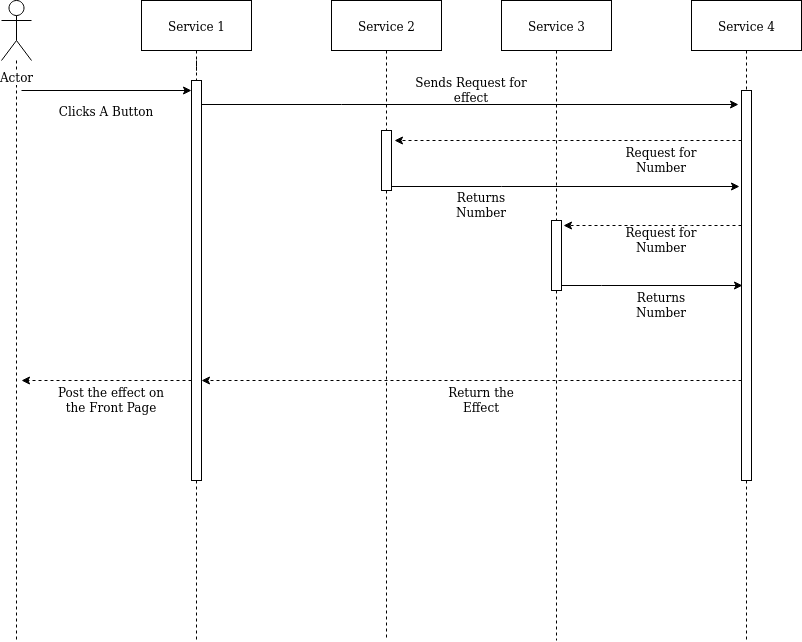

The diagram above was exported from draw.io. Its source (the exported page's mxGraphModel, read from the mxfile embedded in the PNG):
<mxGraphModel dx="1355" dy="776" grid="1" gridSize="10" guides="1" tooltips="1" connect="1" arrows="1" fold="1" page="1" pageScale="1" pageWidth="850" pageHeight="1100" math="0" shadow="0">
  <root>
    <mxCell id="1v6REwT_hA6G49pBPUgl-0" />
    <mxCell id="1v6REwT_hA6G49pBPUgl-1" parent="1v6REwT_hA6G49pBPUgl-0" />
    <mxCell id="1v6REwT_hA6G49pBPUgl-3" style="edgeStyle=orthogonalEdgeStyle;rounded=0;orthogonalLoop=1;jettySize=auto;html=1;dashed=1;endArrow=none;endFill=0;" parent="1v6REwT_hA6G49pBPUgl-1" source="1v6REwT_hA6G49pBPUgl-2" edge="1">
      <mxGeometry relative="1" as="geometry">
        <mxPoint x="195" y="680" as="targetPoint" />
      </mxGeometry>
    </mxCell>
    <mxCell id="1v6REwT_hA6G49pBPUgl-2" value="Actor" style="shape=umlActor;verticalLabelPosition=bottom;labelBackgroundColor=#ffffff;verticalAlign=top;html=1;" parent="1v6REwT_hA6G49pBPUgl-1" vertex="1">
      <mxGeometry x="180" y="40" width="30" height="60" as="geometry" />
    </mxCell>
    <mxCell id="1v6REwT_hA6G49pBPUgl-8" style="edgeStyle=orthogonalEdgeStyle;rounded=0;orthogonalLoop=1;jettySize=auto;html=1;exitX=0.5;exitY=1;exitDx=0;exitDy=0;dashed=1;endArrow=none;endFill=0;" parent="1v6REwT_hA6G49pBPUgl-1" source="1v6REwT_hA6G49pBPUgl-12" edge="1">
      <mxGeometry relative="1" as="geometry">
        <mxPoint x="375" y="680" as="targetPoint" />
      </mxGeometry>
    </mxCell>
    <mxCell id="1v6REwT_hA6G49pBPUgl-4" value="Service 1" style="html=1;" parent="1v6REwT_hA6G49pBPUgl-1" vertex="1">
      <mxGeometry x="320" y="40" width="110" height="50" as="geometry" />
    </mxCell>
    <mxCell id="1v6REwT_hA6G49pBPUgl-9" style="edgeStyle=orthogonalEdgeStyle;rounded=0;orthogonalLoop=1;jettySize=auto;html=1;exitX=0.5;exitY=1;exitDx=0;exitDy=0;dashed=1;endArrow=none;endFill=0;" parent="1v6REwT_hA6G49pBPUgl-1" source="1v6REwT_hA6G49pBPUgl-17" edge="1">
      <mxGeometry relative="1" as="geometry">
        <mxPoint x="565" y="680" as="targetPoint" />
      </mxGeometry>
    </mxCell>
    <mxCell id="1v6REwT_hA6G49pBPUgl-5" value="Service 2" style="html=1;" parent="1v6REwT_hA6G49pBPUgl-1" vertex="1">
      <mxGeometry x="510" y="40" width="110" height="50" as="geometry" />
    </mxCell>
    <mxCell id="1v6REwT_hA6G49pBPUgl-10" style="edgeStyle=orthogonalEdgeStyle;rounded=0;orthogonalLoop=1;jettySize=auto;html=1;exitX=0.5;exitY=1;exitDx=0;exitDy=0;dashed=1;endArrow=none;endFill=0;" parent="1v6REwT_hA6G49pBPUgl-1" source="1v6REwT_hA6G49pBPUgl-19" edge="1">
      <mxGeometry relative="1" as="geometry">
        <mxPoint x="735" y="680" as="targetPoint" />
      </mxGeometry>
    </mxCell>
    <mxCell id="1v6REwT_hA6G49pBPUgl-6" value="Service 3" style="html=1;" parent="1v6REwT_hA6G49pBPUgl-1" vertex="1">
      <mxGeometry x="680" y="40" width="110" height="50" as="geometry" />
    </mxCell>
    <mxCell id="1v6REwT_hA6G49pBPUgl-11" style="edgeStyle=orthogonalEdgeStyle;rounded=0;orthogonalLoop=1;jettySize=auto;html=1;exitX=0.5;exitY=1;exitDx=0;exitDy=0;dashed=1;endArrow=none;endFill=0;" parent="1v6REwT_hA6G49pBPUgl-1" source="1v6REwT_hA6G49pBPUgl-21" edge="1">
      <mxGeometry relative="1" as="geometry">
        <mxPoint x="925" y="680" as="targetPoint" />
      </mxGeometry>
    </mxCell>
    <mxCell id="1v6REwT_hA6G49pBPUgl-7" value="Service 4" style="html=1;" parent="1v6REwT_hA6G49pBPUgl-1" vertex="1">
      <mxGeometry x="870" y="40" width="110" height="50" as="geometry" />
    </mxCell>
    <mxCell id="1v6REwT_hA6G49pBPUgl-15" style="edgeStyle=orthogonalEdgeStyle;rounded=0;orthogonalLoop=1;jettySize=auto;html=1;startArrow=classic;startFill=1;endArrow=none;endFill=0;" parent="1v6REwT_hA6G49pBPUgl-1" source="1v6REwT_hA6G49pBPUgl-12" edge="1">
      <mxGeometry relative="1" as="geometry">
        <mxPoint x="200" y="130" as="targetPoint" />
        <Array as="points">
          <mxPoint x="200" y="130" />
        </Array>
      </mxGeometry>
    </mxCell>
    <mxCell id="t3mcL4kiVulX7Z0K1U18-0" style="edgeStyle=orthogonalEdgeStyle;rounded=0;orthogonalLoop=1;jettySize=auto;html=1;entryX=-0.3;entryY=0.036;entryDx=0;entryDy=0;entryPerimeter=0;" parent="1v6REwT_hA6G49pBPUgl-1" source="1v6REwT_hA6G49pBPUgl-12" target="1v6REwT_hA6G49pBPUgl-21" edge="1">
      <mxGeometry relative="1" as="geometry">
        <Array as="points">
          <mxPoint x="520" y="144" />
          <mxPoint x="520" y="144" />
        </Array>
      </mxGeometry>
    </mxCell>
    <mxCell id="t3mcL4kiVulX7Z0K1U18-11" style="edgeStyle=orthogonalEdgeStyle;rounded=0;orthogonalLoop=1;jettySize=auto;html=1;dashed=1;" parent="1v6REwT_hA6G49pBPUgl-1" source="1v6REwT_hA6G49pBPUgl-12" edge="1">
      <mxGeometry relative="1" as="geometry">
        <mxPoint x="200" y="420" as="targetPoint" />
        <Array as="points">
          <mxPoint x="320" y="420" />
          <mxPoint x="320" y="420" />
        </Array>
      </mxGeometry>
    </mxCell>
    <mxCell id="1v6REwT_hA6G49pBPUgl-12" value="" style="html=1;points=[];perimeter=orthogonalPerimeter;" parent="1v6REwT_hA6G49pBPUgl-1" vertex="1">
      <mxGeometry x="370" y="120" width="10" height="400" as="geometry" />
    </mxCell>
    <mxCell id="1v6REwT_hA6G49pBPUgl-13" style="edgeStyle=orthogonalEdgeStyle;rounded=0;orthogonalLoop=1;jettySize=auto;html=1;exitX=0.5;exitY=1;exitDx=0;exitDy=0;dashed=1;endArrow=none;endFill=0;" parent="1v6REwT_hA6G49pBPUgl-1" source="1v6REwT_hA6G49pBPUgl-4" target="1v6REwT_hA6G49pBPUgl-12" edge="1">
      <mxGeometry relative="1" as="geometry">
        <mxPoint x="375" y="680" as="targetPoint" />
        <mxPoint x="375" y="90" as="sourcePoint" />
      </mxGeometry>
    </mxCell>
    <mxCell id="1v6REwT_hA6G49pBPUgl-18" style="edgeStyle=orthogonalEdgeStyle;rounded=0;orthogonalLoop=1;jettySize=auto;html=1;exitX=0.5;exitY=1;exitDx=0;exitDy=0;dashed=1;endArrow=none;endFill=0;" parent="1v6REwT_hA6G49pBPUgl-1" source="1v6REwT_hA6G49pBPUgl-5" target="1v6REwT_hA6G49pBPUgl-17" edge="1">
      <mxGeometry relative="1" as="geometry">
        <mxPoint x="565" y="680" as="targetPoint" />
        <mxPoint x="565" y="90" as="sourcePoint" />
      </mxGeometry>
    </mxCell>
    <mxCell id="1v6REwT_hA6G49pBPUgl-20" style="edgeStyle=orthogonalEdgeStyle;rounded=0;orthogonalLoop=1;jettySize=auto;html=1;exitX=0.5;exitY=1;exitDx=0;exitDy=0;dashed=1;endArrow=none;endFill=0;" parent="1v6REwT_hA6G49pBPUgl-1" source="1v6REwT_hA6G49pBPUgl-6" target="1v6REwT_hA6G49pBPUgl-19" edge="1">
      <mxGeometry relative="1" as="geometry">
        <mxPoint x="735" y="680" as="targetPoint" />
        <mxPoint x="735" y="90" as="sourcePoint" />
      </mxGeometry>
    </mxCell>
    <mxCell id="1v6REwT_hA6G49pBPUgl-26" style="edgeStyle=orthogonalEdgeStyle;rounded=0;orthogonalLoop=1;jettySize=auto;html=1;startArrow=none;startFill=0;endArrow=classic;endFill=1;dashed=1;" parent="1v6REwT_hA6G49pBPUgl-1" source="1v6REwT_hA6G49pBPUgl-21" edge="1">
      <mxGeometry relative="1" as="geometry">
        <mxPoint x="380" y="420" as="targetPoint" />
        <Array as="points">
          <mxPoint x="790" y="420" />
          <mxPoint x="790" y="420" />
        </Array>
      </mxGeometry>
    </mxCell>
    <mxCell id="t3mcL4kiVulX7Z0K1U18-1" style="edgeStyle=orthogonalEdgeStyle;rounded=0;orthogonalLoop=1;jettySize=auto;html=1;entryX=1.3;entryY=0.167;entryDx=0;entryDy=0;entryPerimeter=0;dashed=1;" parent="1v6REwT_hA6G49pBPUgl-1" source="1v6REwT_hA6G49pBPUgl-21" target="1v6REwT_hA6G49pBPUgl-17" edge="1">
      <mxGeometry relative="1" as="geometry">
        <mxPoint x="580" y="180" as="targetPoint" />
        <Array as="points">
          <mxPoint x="790" y="180" />
          <mxPoint x="790" y="180" />
        </Array>
      </mxGeometry>
    </mxCell>
    <mxCell id="t3mcL4kiVulX7Z0K1U18-6" style="edgeStyle=orthogonalEdgeStyle;rounded=0;orthogonalLoop=1;jettySize=auto;html=1;entryX=1.2;entryY=0.071;entryDx=0;entryDy=0;entryPerimeter=0;dashed=1;" parent="1v6REwT_hA6G49pBPUgl-1" source="1v6REwT_hA6G49pBPUgl-21" target="1v6REwT_hA6G49pBPUgl-19" edge="1">
      <mxGeometry relative="1" as="geometry">
        <Array as="points">
          <mxPoint x="870" y="265" />
          <mxPoint x="870" y="265" />
        </Array>
      </mxGeometry>
    </mxCell>
    <mxCell id="1v6REwT_hA6G49pBPUgl-21" value="" style="html=1;points=[];perimeter=orthogonalPerimeter;" parent="1v6REwT_hA6G49pBPUgl-1" vertex="1">
      <mxGeometry x="920" y="130" width="10" height="390" as="geometry" />
    </mxCell>
    <mxCell id="1v6REwT_hA6G49pBPUgl-22" style="edgeStyle=orthogonalEdgeStyle;rounded=0;orthogonalLoop=1;jettySize=auto;html=1;exitX=0.5;exitY=1;exitDx=0;exitDy=0;dashed=1;endArrow=none;endFill=0;" parent="1v6REwT_hA6G49pBPUgl-1" source="1v6REwT_hA6G49pBPUgl-7" target="1v6REwT_hA6G49pBPUgl-21" edge="1">
      <mxGeometry relative="1" as="geometry">
        <mxPoint x="925" y="680" as="targetPoint" />
        <mxPoint x="925" y="90" as="sourcePoint" />
      </mxGeometry>
    </mxCell>
    <mxCell id="t3mcL4kiVulX7Z0K1U18-8" style="edgeStyle=orthogonalEdgeStyle;rounded=0;orthogonalLoop=1;jettySize=auto;html=1;entryX=0.1;entryY=0.5;entryDx=0;entryDy=0;entryPerimeter=0;" parent="1v6REwT_hA6G49pBPUgl-1" source="1v6REwT_hA6G49pBPUgl-19" target="1v6REwT_hA6G49pBPUgl-21" edge="1">
      <mxGeometry relative="1" as="geometry">
        <Array as="points">
          <mxPoint x="780" y="325" />
          <mxPoint x="780" y="325" />
        </Array>
      </mxGeometry>
    </mxCell>
    <mxCell id="1v6REwT_hA6G49pBPUgl-19" value="" style="html=1;points=[];perimeter=orthogonalPerimeter;" parent="1v6REwT_hA6G49pBPUgl-1" vertex="1">
      <mxGeometry x="730" y="260" width="10" height="70" as="geometry" />
    </mxCell>
    <mxCell id="t3mcL4kiVulX7Z0K1U18-9" style="edgeStyle=orthogonalEdgeStyle;rounded=0;orthogonalLoop=1;jettySize=auto;html=1;entryX=-0.2;entryY=0.246;entryDx=0;entryDy=0;entryPerimeter=0;" parent="1v6REwT_hA6G49pBPUgl-1" source="1v6REwT_hA6G49pBPUgl-17" target="1v6REwT_hA6G49pBPUgl-21" edge="1">
      <mxGeometry relative="1" as="geometry">
        <Array as="points">
          <mxPoint x="680" y="226" />
          <mxPoint x="680" y="226" />
        </Array>
      </mxGeometry>
    </mxCell>
    <mxCell id="1v6REwT_hA6G49pBPUgl-17" value="" style="html=1;points=[];perimeter=orthogonalPerimeter;" parent="1v6REwT_hA6G49pBPUgl-1" vertex="1">
      <mxGeometry x="560" y="170" width="10" height="60" as="geometry" />
    </mxCell>
    <mxCell id="OdvYGCls_8-elauG5_xE-0" value="Clicks A Button" style="text;html=1;strokeColor=none;fillColor=none;align=center;verticalAlign=middle;whiteSpace=wrap;rounded=0;" vertex="1" parent="1v6REwT_hA6G49pBPUgl-1">
      <mxGeometry x="230" y="140" width="110" height="20" as="geometry" />
    </mxCell>
    <mxCell id="OdvYGCls_8-elauG5_xE-2" value="Sends Request for effect" style="text;html=1;strokeColor=none;fillColor=none;align=center;verticalAlign=middle;whiteSpace=wrap;rounded=0;" vertex="1" parent="1v6REwT_hA6G49pBPUgl-1">
      <mxGeometry x="580" y="120" width="140" height="20" as="geometry" />
    </mxCell>
    <mxCell id="OdvYGCls_8-elauG5_xE-3" value="Request for Number" style="text;html=1;strokeColor=none;fillColor=none;align=center;verticalAlign=middle;whiteSpace=wrap;rounded=0;" vertex="1" parent="1v6REwT_hA6G49pBPUgl-1">
      <mxGeometry x="790" y="190" width="100" height="20" as="geometry" />
    </mxCell>
    <mxCell id="OdvYGCls_8-elauG5_xE-4" value="Request for Number" style="text;html=1;strokeColor=none;fillColor=none;align=center;verticalAlign=middle;whiteSpace=wrap;rounded=0;" vertex="1" parent="1v6REwT_hA6G49pBPUgl-1">
      <mxGeometry x="790" y="270" width="100" height="20" as="geometry" />
    </mxCell>
    <mxCell id="OdvYGCls_8-elauG5_xE-5" value="Returns Number" style="text;html=1;strokeColor=none;fillColor=none;align=center;verticalAlign=middle;whiteSpace=wrap;rounded=0;" vertex="1" parent="1v6REwT_hA6G49pBPUgl-1">
      <mxGeometry x="630" y="230" width="60" height="30" as="geometry" />
    </mxCell>
    <mxCell id="OdvYGCls_8-elauG5_xE-6" value="Returns Number" style="text;html=1;strokeColor=none;fillColor=none;align=center;verticalAlign=middle;whiteSpace=wrap;rounded=0;" vertex="1" parent="1v6REwT_hA6G49pBPUgl-1">
      <mxGeometry x="810" y="330" width="60" height="30" as="geometry" />
    </mxCell>
    <mxCell id="OdvYGCls_8-elauG5_xE-7" value="Return the Effect" style="text;html=1;strokeColor=none;fillColor=none;align=center;verticalAlign=middle;whiteSpace=wrap;rounded=0;" vertex="1" parent="1v6REwT_hA6G49pBPUgl-1">
      <mxGeometry x="620" y="430" width="80" height="20" as="geometry" />
    </mxCell>
    <mxCell id="OdvYGCls_8-elauG5_xE-8" value="Post the effect on the Front Page" style="text;html=1;strokeColor=none;fillColor=none;align=center;verticalAlign=middle;whiteSpace=wrap;rounded=0;" vertex="1" parent="1v6REwT_hA6G49pBPUgl-1">
      <mxGeometry x="230" y="405" width="120" height="70" as="geometry" />
    </mxCell>
  </root>
</mxGraphModel>